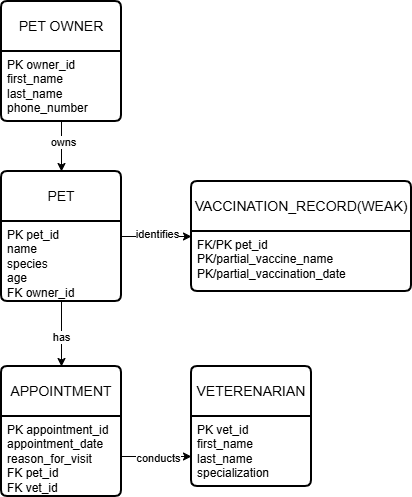

The diagram above was exported from draw.io. Its source (the exported page's mxGraphModel, read from the mxfile embedded in the PNG):
<mxGraphModel dx="1414" dy="777" grid="1" gridSize="10" guides="1" tooltips="1" connect="1" arrows="1" fold="1" page="1" pageScale="1" pageWidth="850" pageHeight="1100" math="0" shadow="0">
  <root>
    <mxCell id="0" />
    <mxCell id="1" parent="0" />
    <mxCell id="sL1MMW4fspyJfuMepWR7-17" edge="1" parent="1" source="sL1MMW4fspyJfuMepWR7-2" style="edgeStyle=orthogonalEdgeStyle;rounded=0;orthogonalLoop=1;jettySize=auto;html=1;entryX=0.5;entryY=0;entryDx=0;entryDy=0;" target="sL1MMW4fspyJfuMepWR7-7">
      <mxGeometry relative="1" as="geometry" />
    </mxCell>
    <mxCell id="sL1MMW4fspyJfuMepWR7-18" connectable="0" parent="sL1MMW4fspyJfuMepWR7-17" style="edgeLabel;html=1;align=center;verticalAlign=middle;resizable=0;points=[];" value="owns" vertex="1">
      <mxGeometry relative="1" x="-0.2" y="1" as="geometry">
        <mxPoint as="offset" />
      </mxGeometry>
    </mxCell>
    <mxCell id="sL1MMW4fspyJfuMepWR7-2" parent="1" style="swimlane;childLayout=stackLayout;horizontal=1;startSize=50;horizontalStack=0;rounded=1;fontSize=14;fontStyle=0;strokeWidth=2;resizeParent=0;resizeLast=1;shadow=0;dashed=0;align=center;arcSize=4;whiteSpace=wrap;html=1;" value="PET OWNER" vertex="1">
      <mxGeometry height="120" width="120" x="70" y="120" as="geometry" />
    </mxCell>
    <mxCell id="sL1MMW4fspyJfuMepWR7-3" parent="sL1MMW4fspyJfuMepWR7-2" style="align=left;strokeColor=none;fillColor=none;spacingLeft=4;spacingRight=4;fontSize=12;verticalAlign=top;resizable=0;rotatable=0;part=1;html=1;whiteSpace=wrap;" value="PK owner_id&lt;div&gt;first_name&lt;/div&gt;&lt;div&gt;last_name&lt;/div&gt;&lt;div&gt;phone_number&lt;/div&gt;" vertex="1">
      <mxGeometry height="70" width="120" y="50" as="geometry" />
    </mxCell>
    <mxCell id="sL1MMW4fspyJfuMepWR7-19" edge="1" parent="1" source="sL1MMW4fspyJfuMepWR7-7" style="edgeStyle=orthogonalEdgeStyle;rounded=0;orthogonalLoop=1;jettySize=auto;html=1;entryX=0;entryY=0.5;entryDx=0;entryDy=0;" target="sL1MMW4fspyJfuMepWR7-15">
      <mxGeometry relative="1" as="geometry" />
    </mxCell>
    <mxCell id="sL1MMW4fspyJfuMepWR7-20" connectable="0" parent="sL1MMW4fspyJfuMepWR7-19" style="edgeLabel;html=1;align=center;verticalAlign=middle;resizable=0;points=[];" value="identifies" vertex="1">
      <mxGeometry relative="1" y="3" as="geometry">
        <mxPoint as="offset" />
      </mxGeometry>
    </mxCell>
    <mxCell id="sL1MMW4fspyJfuMepWR7-21" edge="1" parent="1" source="sL1MMW4fspyJfuMepWR7-7" style="edgeStyle=orthogonalEdgeStyle;rounded=0;orthogonalLoop=1;jettySize=auto;html=1;entryX=0.5;entryY=0;entryDx=0;entryDy=0;" target="sL1MMW4fspyJfuMepWR7-11">
      <mxGeometry relative="1" as="geometry" />
    </mxCell>
    <mxCell id="sL1MMW4fspyJfuMepWR7-22" connectable="0" parent="sL1MMW4fspyJfuMepWR7-21" style="edgeLabel;html=1;align=center;verticalAlign=middle;resizable=0;points=[];" value="has" vertex="1">
      <mxGeometry relative="1" x="0.0769" y="-1" as="geometry">
        <mxPoint as="offset" />
      </mxGeometry>
    </mxCell>
    <mxCell id="sL1MMW4fspyJfuMepWR7-7" parent="1" style="swimlane;childLayout=stackLayout;horizontal=1;startSize=50;horizontalStack=0;rounded=1;fontSize=14;fontStyle=0;strokeWidth=2;resizeParent=0;resizeLast=1;shadow=0;dashed=0;align=center;arcSize=4;whiteSpace=wrap;html=1;" value="PET" vertex="1">
      <mxGeometry height="130" width="120" x="70" y="290" as="geometry" />
    </mxCell>
    <mxCell id="sL1MMW4fspyJfuMepWR7-8" parent="sL1MMW4fspyJfuMepWR7-7" style="align=left;strokeColor=none;fillColor=none;spacingLeft=4;spacingRight=4;fontSize=12;verticalAlign=top;resizable=0;rotatable=0;part=1;html=1;whiteSpace=wrap;" value="PK pet_id&lt;div&gt;name&lt;/div&gt;&lt;div&gt;species&lt;/div&gt;&lt;div&gt;age&lt;/div&gt;&lt;div&gt;FK owner_id&lt;/div&gt;" vertex="1">
      <mxGeometry height="80" width="120" y="50" as="geometry" />
    </mxCell>
    <mxCell id="sL1MMW4fspyJfuMepWR7-9" parent="1" style="swimlane;childLayout=stackLayout;horizontal=1;startSize=50;horizontalStack=0;rounded=1;fontSize=14;fontStyle=0;strokeWidth=2;resizeParent=0;resizeLast=1;shadow=0;dashed=0;align=center;arcSize=4;whiteSpace=wrap;html=1;" value="VETERENARIAN" vertex="1">
      <mxGeometry height="120" width="120" x="260" y="485" as="geometry" />
    </mxCell>
    <mxCell id="sL1MMW4fspyJfuMepWR7-10" parent="sL1MMW4fspyJfuMepWR7-9" style="align=left;strokeColor=none;fillColor=none;spacingLeft=4;spacingRight=4;fontSize=12;verticalAlign=top;resizable=0;rotatable=0;part=1;html=1;whiteSpace=wrap;" value="PK vet_id&lt;div&gt;first_name&lt;/div&gt;&lt;div&gt;last_name&lt;/div&gt;&lt;div&gt;specialization&lt;/div&gt;" vertex="1">
      <mxGeometry height="70" width="120" y="50" as="geometry" />
    </mxCell>
    <mxCell id="sL1MMW4fspyJfuMepWR7-11" parent="1" style="swimlane;childLayout=stackLayout;horizontal=1;startSize=50;horizontalStack=0;rounded=1;fontSize=14;fontStyle=0;strokeWidth=2;resizeParent=0;resizeLast=1;shadow=0;dashed=0;align=center;arcSize=4;whiteSpace=wrap;html=1;" value="APPOINTMENT" vertex="1">
      <mxGeometry height="130" width="120" x="70" y="485" as="geometry" />
    </mxCell>
    <mxCell id="sL1MMW4fspyJfuMepWR7-12" parent="sL1MMW4fspyJfuMepWR7-11" style="align=left;strokeColor=none;fillColor=none;spacingLeft=4;spacingRight=4;fontSize=12;verticalAlign=top;resizable=0;rotatable=0;part=1;html=1;whiteSpace=wrap;" value="PK appointment_id&lt;div&gt;appointment_date&lt;/div&gt;&lt;div&gt;reason_for_visit&lt;/div&gt;&lt;div&gt;FK pet_id&lt;/div&gt;&lt;div&gt;FK vet_id&lt;/div&gt;" vertex="1">
      <mxGeometry height="80" width="120" y="50" as="geometry" />
    </mxCell>
    <mxCell id="sL1MMW4fspyJfuMepWR7-15" parent="1" style="swimlane;childLayout=stackLayout;horizontal=1;startSize=50;horizontalStack=0;rounded=1;fontSize=14;fontStyle=0;strokeWidth=2;resizeParent=0;resizeLast=1;shadow=0;dashed=0;align=center;arcSize=4;whiteSpace=wrap;html=1;" value="VACCINATION_RECORD(WEAK)" vertex="1">
      <mxGeometry height="110" width="220" x="260" y="300" as="geometry" />
    </mxCell>
    <mxCell id="sL1MMW4fspyJfuMepWR7-16" parent="sL1MMW4fspyJfuMepWR7-15" style="align=left;strokeColor=none;fillColor=none;spacingLeft=4;spacingRight=4;fontSize=12;verticalAlign=top;resizable=0;rotatable=0;part=1;html=1;whiteSpace=wrap;" value="FK/PK pet_id&lt;div&gt;PK/partial_vaccine_name&lt;/div&gt;&lt;div&gt;PK/partial_vaccination_date&lt;/div&gt;" vertex="1">
      <mxGeometry height="60" width="220" y="50" as="geometry" />
    </mxCell>
    <mxCell id="sL1MMW4fspyJfuMepWR7-23" edge="1" parent="1" source="sL1MMW4fspyJfuMepWR7-12" style="edgeStyle=orthogonalEdgeStyle;rounded=0;orthogonalLoop=1;jettySize=auto;html=1;entryX=0;entryY=0.75;entryDx=0;entryDy=0;" target="sL1MMW4fspyJfuMepWR7-9">
      <mxGeometry relative="1" as="geometry" />
    </mxCell>
    <mxCell id="sL1MMW4fspyJfuMepWR7-24" connectable="0" parent="sL1MMW4fspyJfuMepWR7-23" style="edgeLabel;html=1;align=center;verticalAlign=middle;resizable=0;points=[];" value="conducts" vertex="1">
      <mxGeometry relative="1" x="0.0286" y="-1" as="geometry">
        <mxPoint as="offset" />
      </mxGeometry>
    </mxCell>
  </root>
</mxGraphModel>